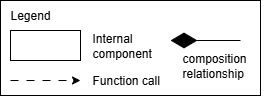

The diagram above was exported from draw.io. Its source (the exported page's mxGraphModel, read from the mxfile embedded in the PNG):
<mxGraphModel dx="1426" dy="849" grid="1" gridSize="10" guides="1" tooltips="1" connect="1" arrows="1" fold="1" page="1" pageScale="1" pageWidth="850" pageHeight="1100" math="0" shadow="0">
  <root>
    <mxCell id="0" />
    <mxCell id="1" parent="0" />
    <mxCell id="QNO8uH_IXmAeBGExWuQj-1" value="" style="rounded=0;whiteSpace=wrap;html=1;align=left;" vertex="1" parent="1">
      <mxGeometry x="410" y="460" width="260" height="95" as="geometry" />
    </mxCell>
    <mxCell id="QNO8uH_IXmAeBGExWuQj-2" value="" style="rounded=0;whiteSpace=wrap;html=1;" vertex="1" parent="1">
      <mxGeometry x="420" y="490" width="70" height="30" as="geometry" />
    </mxCell>
    <mxCell id="QNO8uH_IXmAeBGExWuQj-3" value="Internal component" style="text;html=1;align=left;verticalAlign=middle;whiteSpace=wrap;rounded=0;" vertex="1" parent="1">
      <mxGeometry x="500" y="490" width="60" height="30" as="geometry" />
    </mxCell>
    <mxCell id="QNO8uH_IXmAeBGExWuQj-4" value="" style="endArrow=classic;html=1;rounded=0;dashed=1;dashPattern=8 8;" edge="1" parent="1">
      <mxGeometry width="50" height="50" relative="1" as="geometry">
        <mxPoint x="420" y="540" as="sourcePoint" />
        <mxPoint x="490" y="540" as="targetPoint" />
      </mxGeometry>
    </mxCell>
    <mxCell id="QNO8uH_IXmAeBGExWuQj-5" value="Function call" style="text;html=1;align=left;verticalAlign=middle;whiteSpace=wrap;rounded=0;" vertex="1" parent="1">
      <mxGeometry x="500" y="525" width="80" height="30" as="geometry" />
    </mxCell>
    <mxCell id="QNO8uH_IXmAeBGExWuQj-7" value="composition relationship" style="text;html=1;align=left;verticalAlign=middle;whiteSpace=wrap;rounded=0;" vertex="1" parent="1">
      <mxGeometry x="590" y="510" width="80" height="30" as="geometry" />
    </mxCell>
    <mxCell id="QNO8uH_IXmAeBGExWuQj-9" value="" style="endArrow=diamondThin;endFill=1;endSize=24;html=1;rounded=0;" edge="1" parent="1">
      <mxGeometry width="160" relative="1" as="geometry">
        <mxPoint x="650" y="500" as="sourcePoint" />
        <mxPoint x="580" y="500" as="targetPoint" />
      </mxGeometry>
    </mxCell>
    <mxCell id="NYc0kFuE_RiFioIMR6ah-1" value="Legend" style="text;html=1;align=center;verticalAlign=middle;whiteSpace=wrap;rounded=0;" vertex="1" parent="1">
      <mxGeometry x="410" y="460" width="60" height="30" as="geometry" />
    </mxCell>
  </root>
</mxGraphModel>